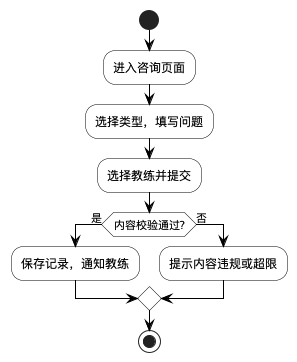

The diagram above was rendered by PlantUML. Its source (embedded in the PNG):
@startuml 在线咨询模块流程图
' 图4-6 在线咨询模块流程图（用户）

skinparam ActivityBackgroundColor white
skinparam ActivityBorderColor black
skinparam ArrowColor black
skinparam DiamondBackgroundColor white
skinparam DiamondBorderColor black

start
:进入咨询页面;
:选择类型，填写问题;
:选择教练并提交;
if (内容校验通过?) then (是)
  :保存记录，通知教练;
else (否)
  :提示内容违规或超限;
endif
stop

@enduml